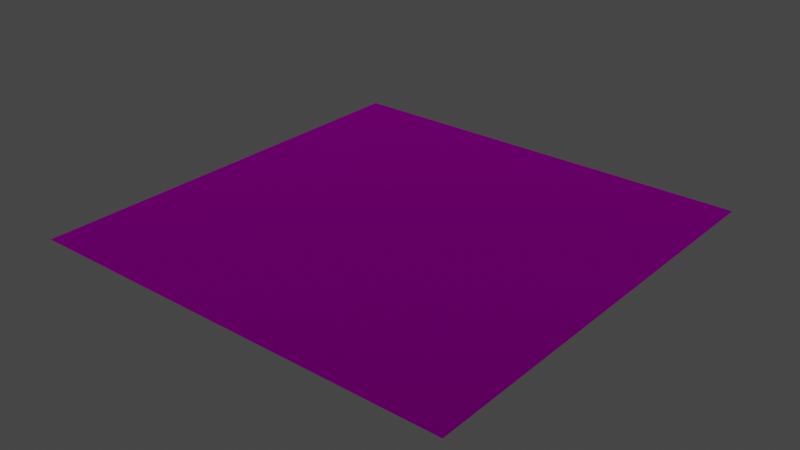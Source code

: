# Source: BUDDHA_MATERIALS.blend  (saved by Blender 3.4.6; exported with 4.5.12 LTS)
import bpy
from mathutils import Matrix  # noqa: F401  (used for matrix-valued properties, if any)

bpy.ops.wm.read_factory_settings(use_empty=True)
scene = bpy.context.scene
scene.name = 'Scene'

# ---- collections
col_collection = bpy.data.collections.new('Collection'); scene.collection.children.link(col_collection)

# ---- images (referenced by path relative to the original .blend; pixels are not part of the script)
import os
ASSET_DIR = os.environ.get("B2B_ASSET_DIR", "")  # directory of the original .blend (textures are referenced by path, not embedded)
HERE = os.path.dirname(os.path.abspath(__file__))  # packed textures are extracted next to this script under _unpacked/

def load_image(name, relpath, width, height, colorspace="sRGB"):
    """Load a texture the original file referenced (path relative to the .blend, or extracted next to this script)."""
    p = next((c for c in (os.path.join(HERE, relpath), os.path.join(ASSET_DIR, relpath)) if relpath and os.path.exists(c)), "")
    if p:
        img = bpy.data.images.load(p, check_existing=True)
        img.name = name
    else:  # same state as the original file: an image datablock whose file is absent (Cycles renders it pink)
        img = bpy.data.images.new(name, width, height)
        img.source = "FILE"
        img.filepath = "//" + (relpath or name)
    img.colorspace_settings.name = colorspace
    return img
img_empty_diffuse = load_image('Empty_Diffuse', '', 1024, 1024, 'sRGB')
img_empty_gloss = load_image('Empty_Gloss', '', 1024, 1024, 'sRGB')
img_empty_normal = load_image('Empty_Normal', '', 1024, 1024, 'Non-Color')

# ---- materials (node trees are filled in below, after node groups)
mat_rendermesh = bpy.data.materials.new('RenderMesh')
mat_rendermesh.alpha_threshold = 1.0
mat_rendermesh.use_transparent_shadow = False
mat_rendermesh_full_wip = bpy.data.materials.new('RenderMesh.FULL_WIP')
mat_rendermesh_full_wip.alpha_threshold = 1.0
mat_rendermesh_full_wip.use_transparent_shadow = False
mat_nodegroupholder = bpy.data.materials.new('NodeGroupHolder')
mat_nodegroupholder.use_transparent_shadow = False

# ---- node groups
ng_normalconvert = bpy.data.node_groups.new('NormalConvert', 'ShaderNodeTree')
_s = ng_normalconvert.interface.new_socket(name='Color', in_out='OUTPUT', socket_type='NodeSocketColor')
_s = ng_normalconvert.interface.new_socket(name='Color', in_out='INPUT', socket_type='NodeSocketColor')
_s.default_value = (0.8, 0.8, 0.8, 1.0)
_s = ng_normalconvert.interface.new_socket(name='Alpha', in_out='INPUT', socket_type='NodeSocketFloat')
_N = ng_normalconvert.nodes; _L = ng_normalconvert.links
n0 = _N.new('NodeGroupInput'); n0.name = 'Group Input'; n0.location = (-405, -3)
n1 = _N.new('ShaderNodeSeparateColor'); n1.name = 'Separate Color'; n1.location = (-237, 99)
n2 = _N.new('ShaderNodeCombineColor'); n2.name = 'Combine Color'; n2.location = (-46, 50)
n2.inputs[2].default_value = 1.0
n3 = _N.new('NodeGroupOutput'); n3.name = 'Group Output'; n3.location = (136, 38)
_L.new(n0.outputs[0], n1.inputs[0])
_L.new(n1.outputs[1], n2.inputs[0])
_L.new(n0.outputs[1], n2.inputs[1])
_L.new(n2.outputs[0], n3.inputs[0])
n3.is_active_output = True
ng_kblend_default = bpy.data.node_groups.new('kBLEND_Default', 'ShaderNodeTree')
_s = ng_kblend_default.interface.new_socket(name='Shader', in_out='OUTPUT', socket_type='NodeSocketShader')
_s = ng_kblend_default.interface.new_socket(name='Diffuse', in_out='INPUT', socket_type='NodeSocketColor')
_s.default_value = (0.8, 0.8, 0.8, 1.0)
_s = ng_kblend_default.interface.new_socket(name='Specular', in_out='INPUT', socket_type='NodeSocketColor')
_s.default_value = (0.03, 0.03, 0.03, 1.0)
_s = ng_kblend_default.interface.new_socket(name='Normal', in_out='INPUT', socket_type='NodeSocketVector')
_s.min_value = 0.0
_s.max_value = 1.0
_s.hide_value = True
_s = ng_kblend_default.interface.new_socket(name='Gloss', in_out='INPUT', socket_type='NodeSocketFloat')
_s.default_value = 0.5
_s.min_value = 0.0
_s.max_value = 1.0
_s = ng_kblend_default.interface.new_socket(name='Roughness', in_out='INPUT', socket_type='NodeSocketFloat')
_s.subtype = 'FACTOR'
_s.default_value = 1.0
_s.min_value = 0.0
_s.max_value = 1.0
_s = ng_kblend_default.interface.new_socket(name='Fresnel', in_out='INPUT', socket_type='NodeSocketFloat')
_N = ng_kblend_default.nodes; _L = ng_kblend_default.links
n0 = _N.new('ShaderNodeEeveeSpecular'); n0.name = 'Specular BSDF'; n0.location = (-168, -195)
n0.width = 156
n1 = _N.new('ShaderNodeMixShader'); n1.name = 'Mix Shader'; n1.location = (438, -10)
n2 = _N.new('ShaderNodeFresnel'); n2.name = 'Fresnel'; n2.location = (-168, 85)
n2.inputs[0].default_value = 1.45
n3 = _N.new('NodeGroupOutput'); n3.name = 'Group Output'; n3.location = (628, 15)
n4 = _N.new('NodeGroupInput'); n4.name = 'Group Input'; n4.location = (-500, -60)
n5 = _N.new('ShaderNodeBsdfAnisotropic'); n5.name = 'Glossy BSDF'; n5.location = (-168, -35)
n5.distribution = 'GGX'
n6 = _N.new('ShaderNodeMath'); n6.name = 'Math'; n6.location = (-2, 373)
n6.operation = 'MULTIPLY'
n6.use_clamp = True
n7 = _N.new('ShaderNodeMath'); n7.name = 'Math.001'; n7.location = (-2, 373)
n7.operation = 'MULTIPLY'
n7.use_clamp = True
n8 = _N.new('ShaderNodeMath'); n8.name = 'Math.002'; n8.location = (218, 190)
n8.operation = 'MULTIPLY'
n8.use_clamp = True
_L.new(n4.outputs[0], n0.inputs[0])
_L.new(n4.outputs[1], n0.inputs[1])
_L.new(n4.outputs[2], n5.inputs[4])
_L.new(n4.outputs[2], n0.inputs[5])
_L.new(n4.outputs[2], n2.inputs[1])
_L.new(n1.outputs[0], n3.inputs[0])
_L.new(n4.outputs[0], n5.inputs[0])
_L.new(n4.outputs[3], n6.inputs[0])
_L.new(n4.outputs[4], n5.inputs[1])
_L.new(n4.outputs[4], n0.inputs[2])
_L.new(n0.outputs[0], n1.inputs[2])
_L.new(n5.outputs[0], n1.inputs[1])
_L.new(n2.outputs[0], n6.inputs[1])
_L.new(n8.outputs[0], n1.inputs[0])
_L.new(n6.outputs[0], n8.inputs[0])
_L.new(n4.outputs[5], n8.inputs[1])
n3.is_active_output = True
ng_klbm_alphadecal = bpy.data.node_groups.new('kLBM_AlphaDecal', 'ShaderNodeTree')
_s = ng_klbm_alphadecal.interface.new_socket(name='Shader', in_out='OUTPUT', socket_type='NodeSocketShader')
_s = ng_klbm_alphadecal.interface.new_socket(name='Shader', in_out='INPUT', socket_type='NodeSocketShader')
_s = ng_klbm_alphadecal.interface.new_socket(name='Color', in_out='INPUT', socket_type='NodeSocketColor')
_s.default_value = (0.8, 0.8, 0.8, 1.0)
_s = ng_klbm_alphadecal.interface.new_socket(name='Alpha', in_out='INPUT', socket_type='NodeSocketFloat')
_s = ng_klbm_alphadecal.interface.new_socket(name='Roughness', in_out='INPUT', socket_type='NodeSocketFloat')
_s = ng_klbm_alphadecal.interface.new_socket(name='Normal', in_out='INPUT', socket_type='NodeSocketVector')
_s.hide_value = True
_s = ng_klbm_alphadecal.interface.new_socket(name='Multiplier', in_out='INPUT', socket_type='NodeSocketFloat')
_s.default_value = 0.5
_s.min_value = 0.0
_s.max_value = 1.0
_N = ng_klbm_alphadecal.nodes; _L = ng_klbm_alphadecal.links
n0 = _N.new('NodeGroupOutput'); n0.name = 'Group Output'; n0.location = (300, 0)
n1 = _N.new('ShaderNodeBsdfDiffuse'); n1.name = 'Diffuse BSDF'; n1.location = (-626, -238)
n2 = _N.new('ShaderNodeMixShader'); n2.name = 'Mix Shader'; n2.location = (-257, -125)
n3 = _N.new('NodeGroupInput'); n3.name = 'Group Input'; n3.location = (-1050, -24)
n4 = _N.new('ShaderNodeMath'); n4.name = 'Math'; n4.location = (-424, 62)
n4.operation = 'MULTIPLY'
n5 = _N.new('ShaderNodeValToRGB'); n5.name = 'ColorRamp'; n5.location = (-771, 210)
n5.color_ramp.interpolation = 'EASE'
while len(n5.color_ramp.elements) > 1: n5.color_ramp.elements.remove(n5.color_ramp.elements[-1])
n5.color_ramp.elements[0].position = 0.1; n5.color_ramp.elements[0].color = (0.0, 0.0, 0.0, 1.0)
_e = n5.color_ramp.elements.new(0.75); _e.color = (1.0, 1.0, 1.0, 1.0)
_L.new(n3.outputs[4], n1.inputs[2])
_L.new(n3.outputs[3], n1.inputs[1])
_L.new(n3.outputs[1], n1.inputs[0])
_L.new(n1.outputs[0], n2.inputs[2])
_L.new(n4.outputs[0], n2.inputs[0])
_L.new(n3.outputs[0], n2.inputs[1])
_L.new(n2.outputs[0], n0.inputs[0])
_L.new(n3.outputs[5], n4.inputs[1])
_L.new(n5.outputs[0], n4.inputs[0])
_L.new(n3.outputs[2], n5.inputs[0])
n0.is_active_output = True

# ---- material node trees
mat_rendermesh.use_nodes = True; mat_rendermesh.node_tree.nodes.clear()
_N = mat_rendermesh.node_tree.nodes; _L = mat_rendermesh.node_tree.links
n0 = _N.new('ShaderNodeUVMap'); n0.name = 'UV Map.006'; n0.location = (-900, 820)
n1 = _N.new('ShaderNodeMapping'); n1.name = 'Mapping.006'; n1.location = (-720, 820)
n2 = _N.new('ShaderNodeUVMap'); n2.name = 'UV Map.007'; n2.location = (-900, 1120)
n3 = _N.new('ShaderNodeMapping'); n3.name = 'Mapping.007'; n3.location = (-720, 1120)
n4 = _N.new('ShaderNodeValue'); n4.name = 'GlossTiling'; n4.location = (-900, 700)
n4.label = 'GlossTiling'
n4.outputs[0].default_value = 1.0
n5 = _N.new('ShaderNodeValue'); n5.name = 'DiffuseTiling'; n5.location = (-900, 1000)
n5.label = 'DiffuseTiling'
n5.outputs[0].default_value = 1.0
n6 = _N.new('ShaderNodeRGB'); n6.name = 'SpecularColor'; n6.location = (-260, 720)
n6.label = 'SpecularColor'
n6.outputs[0].default_value = (1.0, 1.0, 1.0, 1.0)
n7 = _N.new('ShaderNodeMapping'); n7.name = 'Mapping.001'; n7.location = (-720, 220)
n8 = _N.new('ShaderNodeMapping'); n8.name = 'Mapping.002'; n8.location = (-720, 520)
n9 = _N.new('ShaderNodeValue'); n9.name = 'Normal1Tiling'; n9.location = (-900, 400)
n9.label = 'Normal1Tiling'
n9.outputs[0].default_value = 1.0
n10 = _N.new('ShaderNodeUVMap'); n10.name = 'UV Map.002'; n10.location = (-900, 520)
n11 = _N.new('ShaderNodeUVMap'); n11.name = 'UV Map.001'; n11.location = (-900, 220)
n12 = _N.new('ShaderNodeValue'); n12.name = 'Normal2Scale'; n12.location = (-260, 80)
n12.label = 'Normal2Scale'
n12.outputs[0].default_value = 1.0
n13 = _N.new('ShaderNodeVectorMath'); n13.name = 'Vector Math'; n13.location = (120, 520)
n14 = _N.new('ShaderNodeValue'); n14.name = 'Normal1Scale'; n14.location = (-260, 380)
n14.label = 'Normal1Scale'
n14.outputs[0].default_value = 1.0
n15 = _N.new('ShaderNodeValue'); n15.name = 'Normal2Tiling'; n15.location = (-900, 100)
n15.label = 'Normal2Tiling'
n15.outputs[0].default_value = 1.0
n16 = _N.new('ShaderNodeOutputMaterial'); n16.name = 'Material Output'; n16.location = (660, 720)
n17 = _N.new('ShaderNodeGroup'); n17.name = 'Group.002'; n17.location = (-260, 220)
n17.node_tree = ng_normalconvert
n18 = _N.new('ShaderNodeGroup'); n18.name = 'Group.001'; n18.location = (-260, 520)
n18.node_tree = ng_normalconvert
n19 = _N.new('ShaderNodeTexImage'); n19.name = 'DiffuseTexture'; n19.location = (-540, 1120)
n19.label = 'DiffuseTexture'
n19.image = img_empty_diffuse
n20 = _N.new('ShaderNodeTexImage'); n20.name = 'GlossTexture'; n20.location = (-540, 820)
n20.label = 'GlossTexture'
n20.image = img_empty_gloss
n21 = _N.new('ShaderNodeTexImage'); n21.name = 'Normal1Texture'; n21.location = (-540, 520)
n21.label = 'Normal1Texture'
n21.image = img_empty_normal
n22 = _N.new('ShaderNodeTexImage'); n22.name = 'Normal2Texture'; n22.location = (-540, 220)
n22.label = 'Normal2Texture'
n22.image = img_empty_normal
n23 = _N.new('ShaderNodeRGB'); n23.name = 'DiffuseColor'; n23.location = (-260, 1040)
n23.label = 'DiffuseColor'
n23.outputs[0].default_value = (1.0, 1.0, 1.0, 1.0)
n24 = _N.new('ShaderNodeGroup'); n24.name = 'BlendMode'; n24.location = (480, 720)
n24.label = 'BlendMode'
n24.node_tree = ng_kblend_default
n25 = _N.new('ShaderNodeValue'); n25.name = 'Fresnel'; n25.location = (-80, 620)
n25.label = 'Fresnel'
n25.outputs[0].default_value = 0.0
n26 = _N.new('ShaderNodeValue'); n26.name = 'Roughness'; n26.location = (-80, 720)
n26.label = 'Roughness'
n26.outputs[0].default_value = 0.5
n27 = _N.new('ShaderNodeMix'); n27.name = 'Diffuse'; n27.location = (-80, 1120)
n27.label = 'Diffuse'
n27.data_type = 'RGBA'
n27.blend_type = 'MULTIPLY'
n27.inputs[0].default_value = 1.0
n28 = _N.new('ShaderNodeRGBToBW'); n28.name = 'Gloss'; n28.location = (-260, 820)
n29 = _N.new('ShaderNodeNormalMap'); n29.name = 'Normal1'; n29.location = (-80, 520)
n29.label = 'Normal1'
n30 = _N.new('ShaderNodeNormalMap'); n30.name = 'Normal2'; n30.location = (-80, 220)
n30.label = 'Normal2'
n31 = _N.new('ShaderNodeVectorMath'); n31.name = 'Normal'; n31.location = (300, 520)
n31.label = 'Normal'
n31.operation = 'NORMALIZE'
_L.new(n7.outputs[0], n22.inputs[0])
_L.new(n15.outputs[0], n7.inputs[3])
_L.new(n11.outputs[0], n7.inputs[0])
_L.new(n9.outputs[0], n8.inputs[3])
_L.new(n10.outputs[0], n8.inputs[0])
_L.new(n8.outputs[0], n21.inputs[0])
_L.new(n4.outputs[0], n1.inputs[3])
_L.new(n0.outputs[0], n1.inputs[0])
_L.new(n5.outputs[0], n3.inputs[3])
_L.new(n2.outputs[0], n3.inputs[0])
_L.new(n1.outputs[0], n20.inputs[0])
_L.new(n3.outputs[0], n19.inputs[0])
_L.new(n21.outputs[0], n18.inputs[0])
_L.new(n21.outputs[1], n18.inputs[1])
_L.new(n22.outputs[0], n17.inputs[0])
_L.new(n22.outputs[1], n17.inputs[1])
_L.new(n18.outputs[0], n29.inputs[1])
_L.new(n14.outputs[0], n29.inputs[0])
_L.new(n17.outputs[0], n30.inputs[1])
_L.new(n12.outputs[0], n30.inputs[0])
_L.new(n30.outputs[0], n13.inputs[1])
_L.new(n29.outputs[0], n13.inputs[0])
_L.new(n20.outputs[0], n28.inputs[0])
_L.new(n19.outputs[0], n27.inputs[6])
_L.new(n23.outputs[0], n27.inputs[7])
_L.new(n27.outputs[2], n24.inputs[0])
_L.new(n6.outputs[0], n24.inputs[1])
_L.new(n31.outputs[0], n24.inputs[2])
_L.new(n28.outputs[0], n24.inputs[3])
_L.new(n13.outputs[0], n31.inputs[0])
_L.new(n24.outputs[0], n16.inputs[0])
_L.new(n25.outputs[0], n24.inputs[5])
_L.new(n26.outputs[0], n24.inputs[4])
n16.is_active_output = True
mat_rendermesh_full_wip.use_nodes = True; mat_rendermesh_full_wip.node_tree.nodes.clear()
_N = mat_rendermesh_full_wip.node_tree.nodes; _L = mat_rendermesh_full_wip.node_tree.links
n0 = _N.new('ShaderNodeMapping'); n0.name = 'Mapping.001'; n0.location = (-720, -680)
n1 = _N.new('ShaderNodeMapping'); n1.name = 'Mapping.002'; n1.location = (-720, -380)
n2 = _N.new('ShaderNodeValue'); n2.name = 'Normal1Tiling'; n2.location = (-900, -500)
n2.label = 'Normal1Tiling'
n2.outputs[0].default_value = 1.0
n3 = _N.new('ShaderNodeUVMap'); n3.name = 'UV Map.003'; n3.location = (-900, -80)
n4 = _N.new('ShaderNodeMapping'); n4.name = 'Mapping.003'; n4.location = (-720, -80)
n5 = _N.new('ShaderNodeMapping'); n5.name = 'Mapping.005'; n5.location = (-720, 520)
n6 = _N.new('ShaderNodeUVMap'); n6.name = 'UV Map.006'; n6.location = (-900, 820)
n7 = _N.new('ShaderNodeMapping'); n7.name = 'Mapping.006'; n7.location = (-720, 820)
n8 = _N.new('ShaderNodeUVMap'); n8.name = 'UV Map.007'; n8.location = (-900, 1120)
n9 = _N.new('ShaderNodeMapping'); n9.name = 'Mapping.007'; n9.location = (-720, 1120)
n10 = _N.new('ShaderNodeUVMap'); n10.name = 'UV Map.002'; n10.location = (-900, -380)
n11 = _N.new('ShaderNodeUVMap'); n11.name = 'UV Map.001'; n11.location = (-900, -680)
n12 = _N.new('ShaderNodeUVMap'); n12.name = 'UV Map.005'; n12.location = (-900, 520)
n13 = _N.new('ShaderNodeValue'); n13.name = 'DetailTiling'; n13.location = (-900, 400)
n13.label = 'DetailTiling'
n13.outputs[0].default_value = 1.0
n14 = _N.new('ShaderNodeValue'); n14.name = 'GlossTiling'; n14.location = (-900, 700)
n14.label = 'GlossTiling'
n14.outputs[0].default_value = 1.0
n15 = _N.new('ShaderNodeValue'); n15.name = 'DiffuseTiling'; n15.location = (-900, 1000)
n15.label = 'DiffuseTiling'
n15.outputs[0].default_value = 1.0
n16 = _N.new('ShaderNodeValue'); n16.name = 'Normal2Scale'; n16.location = (-260, -820)
n16.label = 'Normal2Scale'
n16.outputs[0].default_value = 1.0
n17 = _N.new('ShaderNodeNormalMap'); n17.name = 'Normal Map.001'; n17.location = (-80, -680)
n18 = _N.new('ShaderNodeRGB'); n18.name = 'RGB'; n18.location = (-260, 1040)
n18.outputs[0].default_value = (1.0, 1.0, 1.0, 1.0)
n19 = _N.new('ShaderNodeGroup'); n19.name = 'Group.001'; n19.location = (-260, -380)
n19.node_tree = ng_normalconvert
n20 = _N.new('ShaderNodeRGBToBW'); n20.name = 'RGB to BW'; n20.location = (-260, 820)
n21 = _N.new('ShaderNodeMix'); n21.name = 'Mix'; n21.location = (-80, 1120)
n21.data_type = 'RGBA'
n21.blend_type = 'MULTIPLY'
n21.inputs[0].default_value = 1.0
n22 = _N.new('ShaderNodeRGB'); n22.name = 'SpecularColor'; n22.location = (-260, 720)
n22.label = 'SpecularColor'
n22.outputs[0].default_value = (1.0, 1.0, 1.0, 1.0)
n23 = _N.new('ShaderNodeValue'); n23.name = 'Layer1Multiplier'; n23.location = (-280, 120)
n23.label = 'Layer1Multiplier'
n23.outputs[0].default_value = 0.0
n24 = _N.new('ShaderNodeValue'); n24.name = 'Layer2Tiling'; n24.location = (-900, -200)
n24.label = 'Layer2Tiling'
n24.outputs[0].default_value = 1.0
n25 = _N.new('ShaderNodeValue'); n25.name = 'Roughness'; n25.location = (-100, 620)
n25.label = 'Roughness'
n25.outputs[0].default_value = 0.5
n26 = _N.new('ShaderNodeNormalMap'); n26.name = 'Normal Map'; n26.location = (-80, -380)
n27 = _N.new('ShaderNodeVectorMath'); n27.name = 'Vector Math'; n27.location = (120, -380)
n28 = _N.new('ShaderNodeMapping'); n28.name = 'Mapping.004'; n28.location = (-720, 220)
n29 = _N.new('ShaderNodeUVMap'); n29.name = 'UV Map.004'; n29.location = (-900, 220)
n30 = _N.new('ShaderNodeValue'); n30.name = 'Layer2Multiplier'; n30.location = (-280, -180)
n30.label = 'Layer2Multiplier'
n30.outputs[0].default_value = 0.0
n31 = _N.new('ShaderNodeTexImage'); n31.name = 'DiffuseTexture'; n31.location = (-540, 1120)
n31.label = 'DiffuseTexture'
n32 = _N.new('ShaderNodeValue'); n32.name = 'Normal1Scale'; n32.location = (-260, -520)
n32.label = 'Normal1Scale'
n32.outputs[0].default_value = 1.0
n33 = _N.new('ShaderNodeValue'); n33.name = 'Layer1Tiling'; n33.location = (-900, 100)
n33.label = 'Layer1Tiling'
n33.outputs[0].default_value = 1.0
n34 = _N.new('ShaderNodeValue'); n34.name = 'Normal2Tiling'; n34.location = (-900, -800)
n34.label = 'Normal2Tiling'
n34.outputs[0].default_value = 1.0
n35 = _N.new('ShaderNodeGroup'); n35.name = 'Layer1Blend.001'; n35.location = (820, 460)
n35.label = 'Layer1Blend'
n35.width = 143
n35.node_tree = ng_klbm_alphadecal
n36 = _N.new('ShaderNodeGroup'); n36.name = 'Layer2Blend'; n36.location = (1020, 340)
n36.label = 'Layer2Blend'
n36.node_tree = ng_klbm_alphadecal
n37 = _N.new('ShaderNodeGroup'); n37.name = 'BlendMode'; n37.location = (621, 619)
n37.label = 'BlendMode'
n37.node_tree = ng_kblend_default
n37.inputs[5].default_value = 0.0
n38 = _N.new('ShaderNodeOutputMaterial'); n38.name = 'Material Output'; n38.location = (1257, 431)
n39 = _N.new('ShaderNodeTexImage'); n39.name = 'GlossTexture'; n39.location = (-540, 820)
n39.label = 'GlossTexture'
n40 = _N.new('ShaderNodeTexImage'); n40.name = 'DetailTexture'; n40.location = (-540, 520)
n40.label = 'DetailTexture'
n41 = _N.new('ShaderNodeVectorMath'); n41.name = 'Vector Math.001'; n41.location = (300, -380)
n41.operation = 'NORMALIZE'
n42 = _N.new('ShaderNodeTexImage'); n42.name = 'Layer1Texture'; n42.location = (-540, 220)
n42.label = 'Layer1Texture'
n43 = _N.new('ShaderNodeTexImage'); n43.name = 'Layer2Texture'; n43.location = (-540, -80)
n43.label = 'Layer2Texture'
n44 = _N.new('ShaderNodeTexImage'); n44.name = 'Normal1Texture'; n44.location = (-540, -380)
n44.label = 'Normal1Texture'
n44.image = img_empty_normal
n45 = _N.new('ShaderNodeTexImage'); n45.name = 'Normal2Texture'; n45.location = (-540, -680)
n45.label = 'Normal2Texture'
n45.image = img_empty_normal
n46 = _N.new('ShaderNodeGroup'); n46.name = 'Group.002'; n46.location = (-260, -680)
n46.node_tree = ng_normalconvert
_L.new(n0.outputs[0], n45.inputs[0])
_L.new(n34.outputs[0], n0.inputs[3])
_L.new(n11.outputs[0], n0.inputs[0])
_L.new(n2.outputs[0], n1.inputs[3])
_L.new(n10.outputs[0], n1.inputs[0])
_L.new(n1.outputs[0], n44.inputs[0])
_L.new(n24.outputs[0], n4.inputs[3])
_L.new(n3.outputs[0], n4.inputs[0])
_L.new(n4.outputs[0], n43.inputs[0])
_L.new(n33.outputs[0], n28.inputs[3])
_L.new(n29.outputs[0], n28.inputs[0])
_L.new(n28.outputs[0], n42.inputs[0])
_L.new(n13.outputs[0], n5.inputs[3])
_L.new(n12.outputs[0], n5.inputs[0])
_L.new(n14.outputs[0], n7.inputs[3])
_L.new(n6.outputs[0], n7.inputs[0])
_L.new(n15.outputs[0], n9.inputs[3])
_L.new(n8.outputs[0], n9.inputs[0])
_L.new(n5.outputs[0], n40.inputs[0])
_L.new(n7.outputs[0], n39.inputs[0])
_L.new(n9.outputs[0], n31.inputs[0])
_L.new(n44.outputs[0], n19.inputs[0])
_L.new(n44.outputs[1], n19.inputs[1])
_L.new(n45.outputs[0], n46.inputs[0])
_L.new(n45.outputs[1], n46.inputs[1])
_L.new(n19.outputs[0], n26.inputs[1])
_L.new(n32.outputs[0], n26.inputs[0])
_L.new(n46.outputs[0], n17.inputs[1])
_L.new(n16.outputs[0], n17.inputs[0])
_L.new(n17.outputs[0], n27.inputs[1])
_L.new(n26.outputs[0], n27.inputs[0])
_L.new(n39.outputs[0], n20.inputs[0])
_L.new(n31.outputs[0], n21.inputs[6])
_L.new(n18.outputs[0], n21.inputs[7])
_L.new(n21.outputs[2], n37.inputs[0])
_L.new(n22.outputs[0], n37.inputs[1])
_L.new(n41.outputs[0], n37.inputs[2])
_L.new(n20.outputs[0], n37.inputs[3])
_L.new(n25.outputs[0], n37.inputs[4])
_L.new(n37.outputs[0], n35.inputs[0])
_L.new(n26.outputs[0], n35.inputs[4])
_L.new(n23.outputs[0], n35.inputs[5])
_L.new(n35.outputs[0], n36.inputs[0])
_L.new(n43.outputs[0], n36.inputs[1])
_L.new(n30.outputs[0], n36.inputs[5])
_L.new(n42.outputs[0], n35.inputs[1])
_L.new(n42.outputs[1], n35.inputs[2])
_L.new(n25.outputs[0], n35.inputs[3])
_L.new(n25.outputs[0], n36.inputs[3])
_L.new(n43.outputs[1], n36.inputs[2])
_L.new(n26.outputs[0], n36.inputs[4])
_L.new(n27.outputs[0], n41.inputs[0])
_L.new(n36.outputs[0], n38.inputs[0])
n38.is_active_output = True
mat_nodegroupholder.use_nodes = True; mat_nodegroupholder.node_tree.nodes.clear()
_N = mat_nodegroupholder.node_tree.nodes; _L = mat_nodegroupholder.node_tree.links
n0 = _N.new('ShaderNodeGroup'); n0.name = 'Group.003'; n0.location = (560, 620)
n0.width = 195
n0.node_tree = ng_kblend_default
n0.inputs[0].default_value = (0.8, 0.8, 0.8, 1.0)
n0.inputs[1].default_value = (0.03, 0.03, 0.03, 1.0)
n0.inputs[2].default_value = (0.0, 0.0, 0.0)
n0.inputs[3].default_value = 0.5
n0.inputs[4].default_value = 1.0
n0.inputs[5].default_value = 0.0
n1 = _N.new('ShaderNodeGroup'); n1.name = 'Group.004'; n1.location = (800, 620)
n1.width = 211
n1.node_tree = ng_klbm_alphadecal
n1.inputs[1].default_value = (0.8, 0.8, 0.8, 1.0)
n1.inputs[2].default_value = 0.0
n1.inputs[3].default_value = 0.0
n1.inputs[4].default_value = (0.0, 0.0, 0.0)
n1.inputs[5].default_value = 0.5

# ---- world
world_world = bpy.data.worlds.new('World'); scene.world = world_world
world_world.use_nodes = True; world_world.node_tree.nodes.clear()
_N = world_world.node_tree.nodes; _L = world_world.node_tree.links
n0 = _N.new('ShaderNodeOutputWorld'); n0.name = 'World Output'; n0.location = (300, 300)
n1 = _N.new('ShaderNodeBackground'); n1.name = 'Background'; n1.location = (10, 300)
n1.inputs[0].default_value = (0.05088, 0.05088, 0.05088, 1.0)
_L.new(n1.outputs[0], n0.inputs[0])
n0.is_active_output = True
world_world.color = (0.05088, 0.05088, 0.05088)
world_world.use_sun_shadow = False
world_world.sun_shadow_jitter_overblur = 0.0

# ---- meshes
me_plane = bpy.data.meshes.new('Plane')
me_plane.from_pydata([(-1.0, -1.0, 0.0), (1.0, -1.0, 0.0), (-1.0, 1.0, 0.0), (1.0, 1.0, 0.0)], [], [(0, 1, 3, 2)])
_uv = me_plane.uv_layers.new(name='UVMap')
_uv.uv.foreach_set('vector', [0.0, 0.0, 1.0, 0.0, 1.0, 1.0, 0.0, 1.0])
me_plane.materials.append(mat_rendermesh)
me_plane.materials.append(mat_rendermesh_full_wip)
me_plane.materials.append(mat_nodegroupholder)
me_plane.update()

# ---- objects
ob_plane = bpy.data.objects.new('Plane', me_plane)

# ---- transforms, parenting, visibility, modifiers, constraints
ob_plane.location = (0.0, -1.863e-09, 0.0)

# ---- collection membership
col_collection.objects.link(ob_plane)

# ---- scene / render settings (as saved in the file)
scene.frame_start = 1; scene.frame_end = 250; scene.frame_set(0)
scene.render.engine = 'BLENDER_EEVEE_NEXT'
scene.cycles.sampling_pattern = 'TABULATED_SOBOL'
scene.cycles.use_light_tree = False
scene.view_settings.view_transform = 'Filmic'
bpy.context.view_layer.update()

# ---- added for rendering (the .blend has no active camera and no usable light): camera, sun
cam_auto = bpy.data.cameras.new('AutoCamera')
cam_auto.lens = 50.0
cam_auto.sensor_width = 36.0
cam_auto.clip_end = 1000.0
ob_auto_camera = bpy.data.objects.new('AutoCamera', cam_auto)
scene.collection.objects.link(ob_auto_camera)
ob_auto_camera.location = (2.61693, -3.14032, 2.09354)
ob_auto_camera.rotation_euler = (1.09748, -7.21219e-08, 0.694738)
scene.camera = ob_auto_camera
light_auto_sun = bpy.data.lights.new('AutoSun', 'SUN')
light_auto_sun.energy = 3.0
light_auto_sun.angle = 0.0523599
ob_auto_sun = bpy.data.objects.new('AutoSun', light_auto_sun)
scene.collection.objects.link(ob_auto_sun)
ob_auto_sun.rotation_euler = (0.872665, 0.174533, 0.523599)
bpy.context.view_layer.update()
